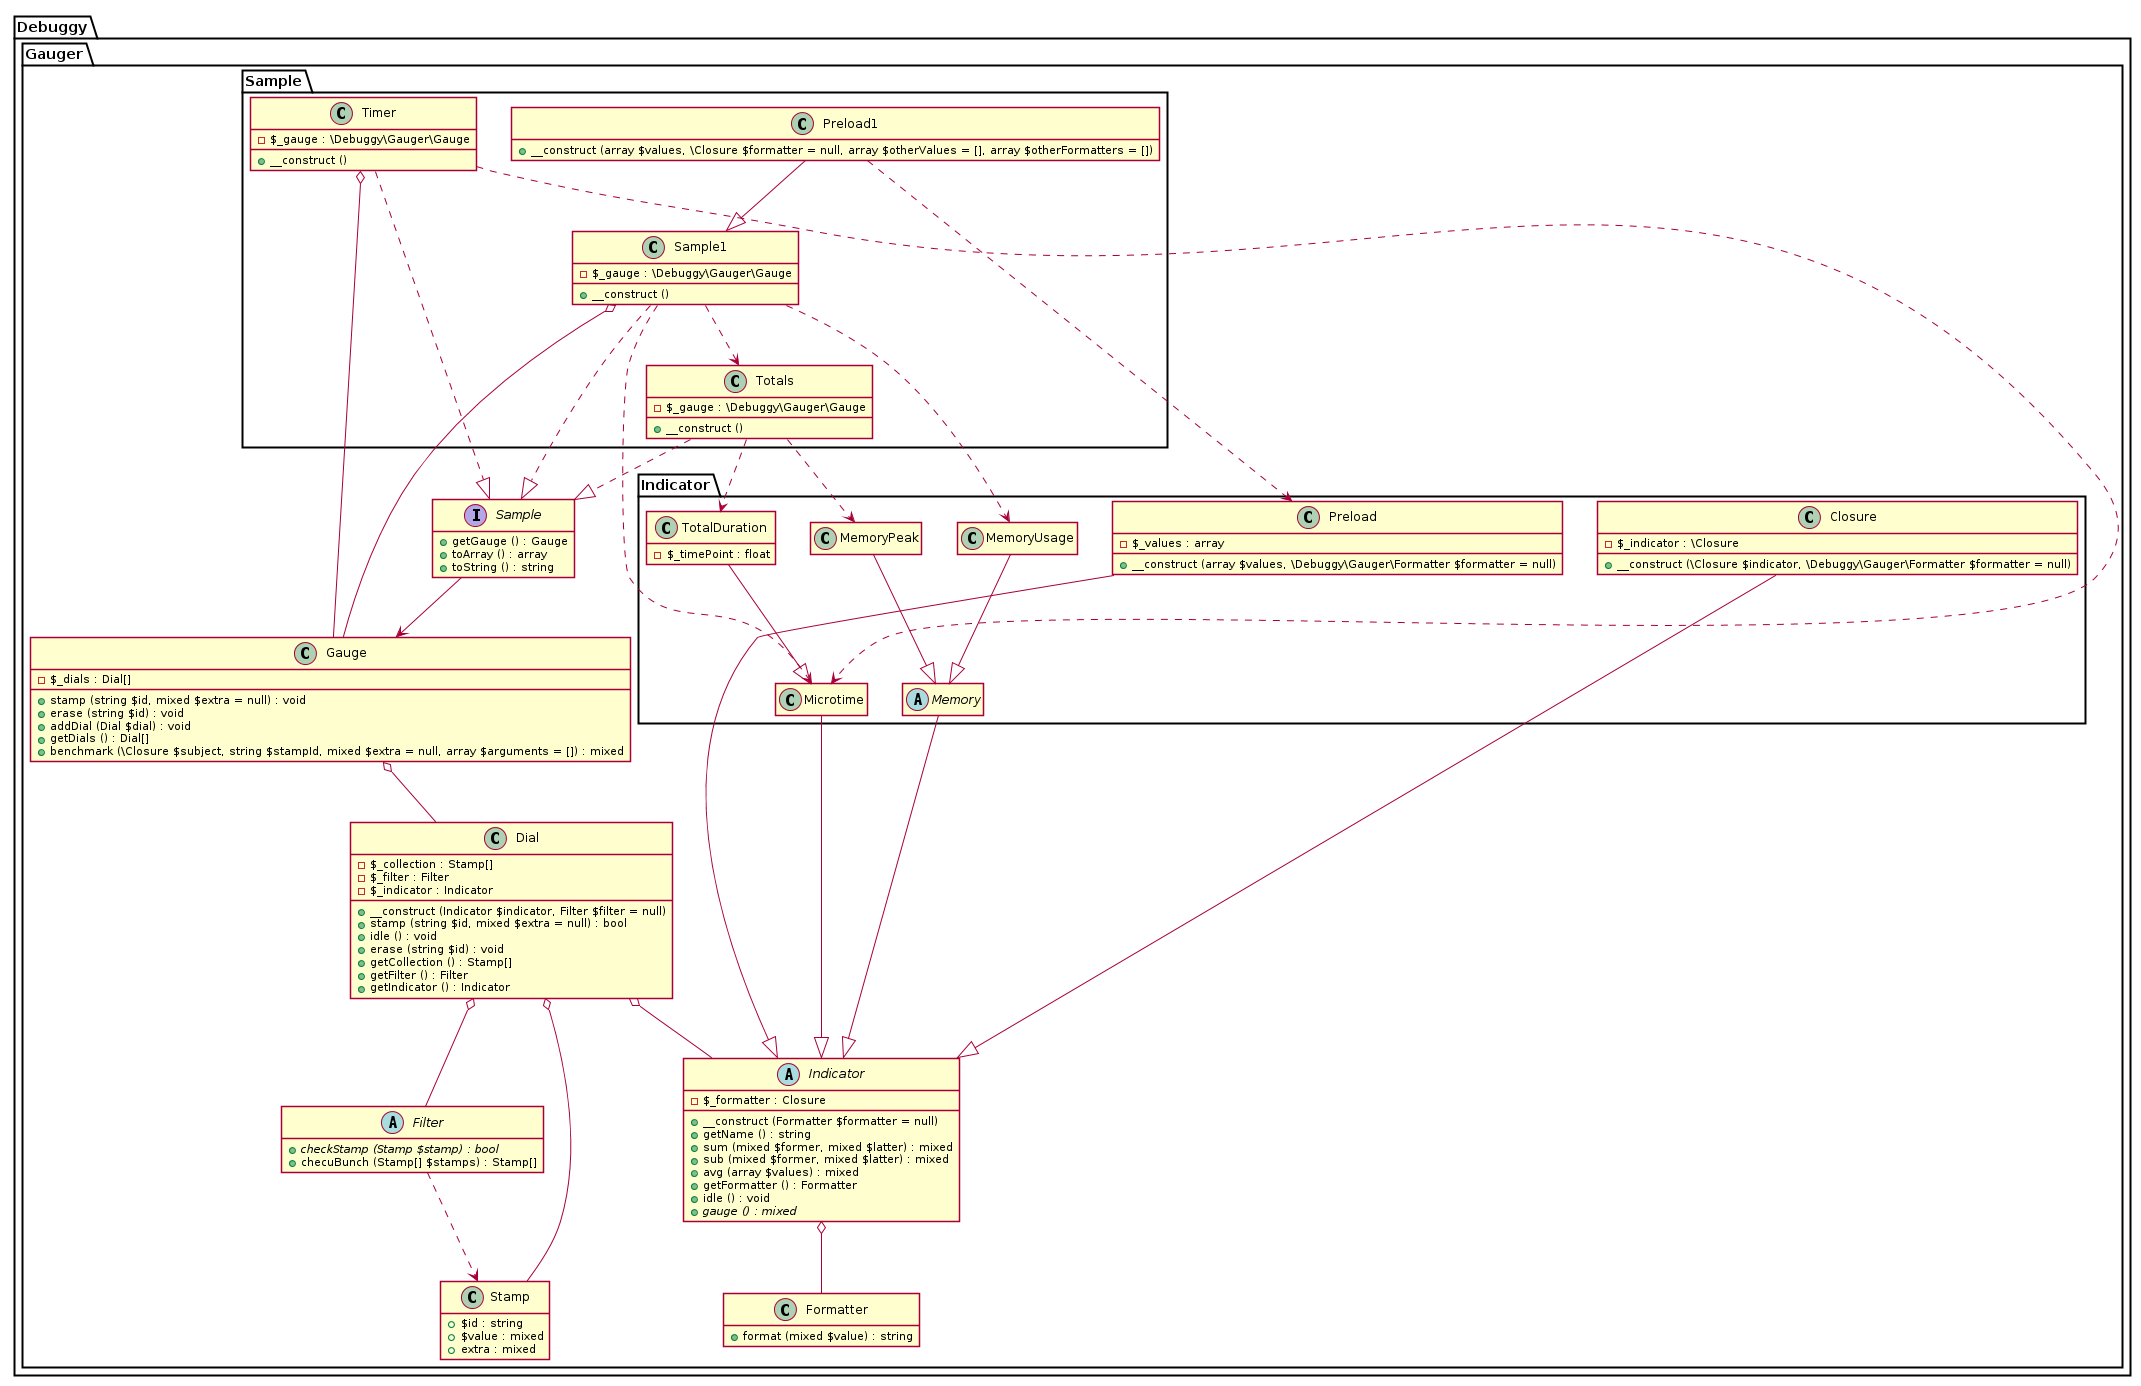

The diagram above was rendered by PlantUML. Its source (embedded in the PNG):
@startuml





hide empty fields
hide empty methods

skinparam shadowing false















package Debuggy {
	namespace Gauger {
		class "Formatter" as _Formatter {
			+ format (mixed $value) : string
		}
	}
}




package Debuggy {
	namespace Gauger {
		abstract class "Indicator" as _Indicator {
			- $_formatter : Closure
			+ __construct (Formatter $formatter = null)
			+ getName () : string
			+ sum (mixed $former, mixed $latter) : mixed
			+ sub (mixed $former, mixed $latter) : mixed
			+ avg (array $values) : mixed
			+ getFormatter () : Formatter
			+ idle () : void
			+ {abstract} gauge () : mixed
		}

		_Indicator o-- _Formatter
	}
}








package Debuggy {
	namespace Gauger {
		class Stamp {
			+ $id : string
			+ $value : mixed
			+ extra : mixed
		}
	}
}




package Debuggy {
	namespace Gauger {
		abstract class "Filter" as _Filter {
			+ {abstract} checkStamp (Stamp $stamp) : bool
			+ checuBunch (Stamp[] $stamps) : Stamp[]
		}

		_Filter ..> Stamp
	}
}




package Debuggy {
	namespace Gauger {
		class Dial {
			- $_collection : Stamp[]
			- $_filter : Filter
			- $_indicator : Indicator
			+ __construct (Indicator $indicator, Filter $filter = null)
			+ stamp (string $id, mixed $extra = null) : bool
			+ idle () : void
			+ erase (string $id) : void
			+ getCollection () : Stamp[]
			+ getFilter () : Filter
			+ getIndicator () : Indicator
		}

		Dial o-- _Indicator
		Dial o-- _Filter
		Dial o-- Stamp
	}
}




package Debuggy {
	namespace Gauger {
		class Gauge {
			- $_dials : Dial[]
			+ stamp (string $id, mixed $extra = null) : void
			+ erase (string $id) : void
			+ addDial (Dial $dial) : void
			+ getDials () : Dial[]
			+ benchmark (\Closure $subject, string $stampId, mixed $extra = null, array $arguments = []) : mixed
		}

		Gauge o-- Dial
	}
}




package Debuggy {
	namespace Gauger {
		interface "Sample" as _Sample {
			+ getGauge () : Gauge
			+ toArray () : array
			+ toString () : string
		}

		_Sample --> Gauge
	}
}






package Debuggy {
	namespace Gauger {
		namespace Indicator {
			class Closure {
				- $_indicator : \Closure
				+ __construct (\Closure $indicator, \Debuggy\Gauger\Formatter $formatter = null)
			}

			Closure --|> .Gauger._Indicator


			abstract class Memory

			Memory --|> .Gauger._Indicator


			class MemoryPeak

			MemoryPeak --|> Memory


			class MemoryUsage

			MemoryUsage --|> Memory


			class Microtime

			Microtime --|> .Gauger._Indicator


			class TotalDuration {
				- $_timePoint : float
			}

			TotalDuration --|> Microtime


			class Preload {
				- $_values : array
				+ __construct (array $values, \Debuggy\Gauger\Formatter $formatter = null)
			}

			Preload --|> .Gauger._Indicator
		}
	}
}




package Debuggy {
	namespace Gauger {
		namespace Sample {
			class Totals {
				- $_gauge : \Debuggy\Gauger\Gauge
				+ __construct ()
			}

			Totals ..|> .Gauger._Sample
			Totals ..> .Gauger.Indicator.TotalDuration
			Totals ..> .Gauger.Indicator.MemoryPeak


			class Sample1 {
				- $_gauge : \Debuggy\Gauger\Gauge
				+ __construct ()
			}

			Sample1 ..|> .Gauger._Sample
			Sample1 ..> Totals
			Sample1 ..> .Gauger.Indicator.Microtime
			Sample1 ..> .Gauger.Indicator.MemoryUsage
			Sample1 o-- .Gauger.Gauge


			class Preload1 {
				+ __construct (array $values, \Closure $formatter = null, array $otherValues = [], array $otherFormatters = [])
			}

			Preload1 --|> Sample1
			Preload1 ..> .Gauger.Indicator.Preload


			class Timer {
				- $_gauge : \Debuggy\Gauger\Gauge
				+ __construct ()
			}

			Timer ..|> .Gauger._Sample
			Timer ..> .Gauger.Indicator.Microtime
			Timer o-- .Gauger.Gauge
		}
	}
}

@enduml